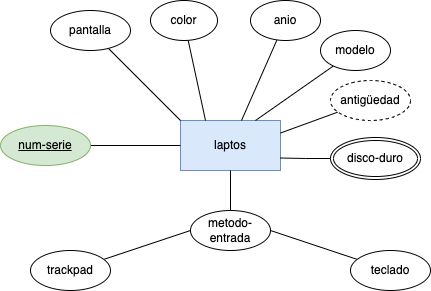

The diagram above was exported from draw.io. Its source (the exported page's mxGraphModel, read from the mxfile embedded in the PNG):
<mxGraphModel dx="510" dy="240" grid="1" gridSize="10" guides="1" tooltips="1" connect="1" arrows="1" fold="1" page="1" pageScale="1" pageWidth="827" pageHeight="1169" math="0" shadow="0">
  <root>
    <mxCell id="0" />
    <mxCell id="1" parent="0" />
    <mxCell id="-K2Z5PTKfTFXHESeyXsD-1" value="laptos" style="html=1;dashed=0;whiteSpace=wrap;fillColor=#dae8fc;strokeColor=#6c8ebf;" parent="1" vertex="1">
      <mxGeometry x="290" y="180" width="100" height="50" as="geometry" />
    </mxCell>
    <mxCell id="2" style="edgeStyle=none;html=1;entryX=0;entryY=0;entryDx=0;entryDy=0;endArrow=none;endFill=0;" edge="1" parent="1" source="-K2Z5PTKfTFXHESeyXsD-2" target="-K2Z5PTKfTFXHESeyXsD-1">
      <mxGeometry relative="1" as="geometry" />
    </mxCell>
    <mxCell id="-K2Z5PTKfTFXHESeyXsD-2" value="pantalla" style="ellipse;whiteSpace=wrap;html=1;align=center;" parent="1" vertex="1">
      <mxGeometry x="160" y="70" width="80" height="40" as="geometry" />
    </mxCell>
    <mxCell id="3" style="edgeStyle=none;html=1;entryX=0.25;entryY=0;entryDx=0;entryDy=0;endArrow=none;endFill=0;" edge="1" parent="1" source="-K2Z5PTKfTFXHESeyXsD-3" target="-K2Z5PTKfTFXHESeyXsD-1">
      <mxGeometry relative="1" as="geometry" />
    </mxCell>
    <mxCell id="-K2Z5PTKfTFXHESeyXsD-3" value="color" style="ellipse;whiteSpace=wrap;html=1;align=center;" parent="1" vertex="1">
      <mxGeometry x="260" y="60" width="67" height="40" as="geometry" />
    </mxCell>
    <mxCell id="4" style="edgeStyle=none;html=1;endArrow=none;endFill=0;" edge="1" parent="1" source="-K2Z5PTKfTFXHESeyXsD-4" target="-K2Z5PTKfTFXHESeyXsD-1">
      <mxGeometry relative="1" as="geometry" />
    </mxCell>
    <mxCell id="-K2Z5PTKfTFXHESeyXsD-4" value="anio" style="ellipse;whiteSpace=wrap;html=1;align=center;" parent="1" vertex="1">
      <mxGeometry x="360" y="60" width="70" height="40" as="geometry" />
    </mxCell>
    <mxCell id="5" style="edgeStyle=none;html=1;entryX=0.75;entryY=0;entryDx=0;entryDy=0;endArrow=none;endFill=0;" edge="1" parent="1" source="-K2Z5PTKfTFXHESeyXsD-5" target="-K2Z5PTKfTFXHESeyXsD-1">
      <mxGeometry relative="1" as="geometry" />
    </mxCell>
    <mxCell id="-K2Z5PTKfTFXHESeyXsD-5" value="modelo" style="ellipse;whiteSpace=wrap;html=1;align=center;" parent="1" vertex="1">
      <mxGeometry x="430" y="90" width="70" height="40" as="geometry" />
    </mxCell>
    <mxCell id="6" style="edgeStyle=none;html=1;endArrow=none;endFill=0;" edge="1" parent="1" source="-K2Z5PTKfTFXHESeyXsD-7" target="-K2Z5PTKfTFXHESeyXsD-1">
      <mxGeometry relative="1" as="geometry" />
    </mxCell>
    <mxCell id="-K2Z5PTKfTFXHESeyXsD-7" value="num-serie" style="ellipse;whiteSpace=wrap;html=1;align=center;fontStyle=4;fillColor=#d5e8d4;strokeColor=#82b366;" parent="1" vertex="1">
      <mxGeometry x="110" y="185" width="90" height="40" as="geometry" />
    </mxCell>
    <mxCell id="-K2Z5PTKfTFXHESeyXsD-24" style="edgeStyle=orthogonalEdgeStyle;rounded=0;orthogonalLoop=1;jettySize=auto;html=1;entryX=1;entryY=0.75;entryDx=0;entryDy=0;endArrow=none;endFill=0;" parent="1" source="-K2Z5PTKfTFXHESeyXsD-9" target="-K2Z5PTKfTFXHESeyXsD-1" edge="1">
      <mxGeometry relative="1" as="geometry" />
    </mxCell>
    <mxCell id="-K2Z5PTKfTFXHESeyXsD-9" value="disco-duro" style="ellipse;shape=doubleEllipse;margin=3;whiteSpace=wrap;html=1;align=center;" parent="1" vertex="1">
      <mxGeometry x="440" y="197" width="90" height="42" as="geometry" />
    </mxCell>
    <mxCell id="7" style="edgeStyle=none;html=1;entryX=1;entryY=0.25;entryDx=0;entryDy=0;endArrow=none;endFill=0;" edge="1" parent="1" source="-K2Z5PTKfTFXHESeyXsD-10" target="-K2Z5PTKfTFXHESeyXsD-1">
      <mxGeometry relative="1" as="geometry" />
    </mxCell>
    <mxCell id="-K2Z5PTKfTFXHESeyXsD-10" value="antigüedad" style="ellipse;whiteSpace=wrap;html=1;align=center;dashed=1;" parent="1" vertex="1">
      <mxGeometry x="440" y="140" width="80" height="40" as="geometry" />
    </mxCell>
    <mxCell id="-K2Z5PTKfTFXHESeyXsD-25" style="edgeStyle=orthogonalEdgeStyle;rounded=0;orthogonalLoop=1;jettySize=auto;html=1;entryX=0.5;entryY=1;entryDx=0;entryDy=0;endArrow=none;endFill=0;" parent="1" source="-K2Z5PTKfTFXHESeyXsD-11" target="-K2Z5PTKfTFXHESeyXsD-1" edge="1">
      <mxGeometry relative="1" as="geometry" />
    </mxCell>
    <mxCell id="-K2Z5PTKfTFXHESeyXsD-11" value="metodo-entrada" style="ellipse;whiteSpace=wrap;html=1;align=center;" parent="1" vertex="1">
      <mxGeometry x="300" y="270" width="80" height="40" as="geometry" />
    </mxCell>
    <mxCell id="9" style="edgeStyle=none;html=1;entryX=0;entryY=0.5;entryDx=0;entryDy=0;endArrow=none;endFill=0;" edge="1" parent="1" source="-K2Z5PTKfTFXHESeyXsD-12" target="-K2Z5PTKfTFXHESeyXsD-11">
      <mxGeometry relative="1" as="geometry" />
    </mxCell>
    <mxCell id="-K2Z5PTKfTFXHESeyXsD-12" value="trackpad" style="ellipse;whiteSpace=wrap;html=1;align=center;" parent="1" vertex="1">
      <mxGeometry x="140" y="310" width="80" height="40" as="geometry" />
    </mxCell>
    <mxCell id="10" style="edgeStyle=none;html=1;entryX=1;entryY=0.5;entryDx=0;entryDy=0;endArrow=none;endFill=0;" edge="1" parent="1" source="-K2Z5PTKfTFXHESeyXsD-13" target="-K2Z5PTKfTFXHESeyXsD-11">
      <mxGeometry relative="1" as="geometry" />
    </mxCell>
    <mxCell id="-K2Z5PTKfTFXHESeyXsD-13" value="teclado" style="ellipse;whiteSpace=wrap;html=1;align=center;" parent="1" vertex="1">
      <mxGeometry x="460" y="310" width="80" height="40" as="geometry" />
    </mxCell>
  </root>
</mxGraphModel>